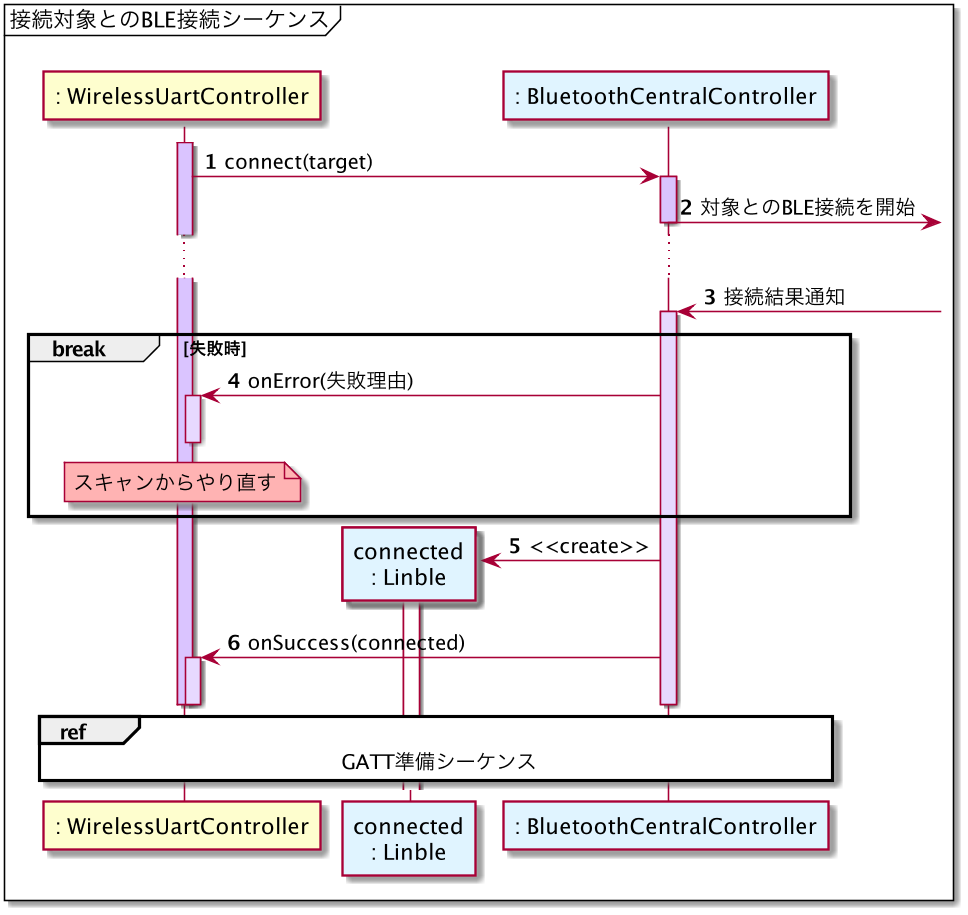

The diagram above was rendered by PlantUML. Its source (embedded in the PNG):
@startuml sequence_connection
skinparamlocked dpi 150

mainframe 接続対象とのBLE接続シーケンス

participant ": WirelessUartController" as WirelessUartController
participant "connected\n: Linble" as Linble #e0f4ff
participant ": BluetoothCentralController" as BluetoothCentralController #e0f4ff

autonumber

activate WirelessUartController #dac4ff

WirelessUartController -> BluetoothCentralController: connect(target)
activate BluetoothCentralController #dac4ff

BluetoothCentralController ->]: 対象とのBLE接続を開始

deactivate BluetoothCentralController

...

BluetoothCentralController <-]: 接続結果通知
activate BluetoothCentralController #e7d9ff

break 失敗時

BluetoothCentralController -> WirelessUartController: onError(失敗理由)
activate WirelessUartController #e7d9ff

note over WirelessUartController #ffb3b3: スキャンからやり直す

deactivate WirelessUartController

end

create Linble
BluetoothCentralController -> Linble: <<create>>
activate Linble

BluetoothCentralController -> WirelessUartController: onSuccess(connected)
activate WirelessUartController #e7d9ff

ref over WirelessUartController,Linble,BluetoothCentralController: GATT準備シーケンス

deactivate WirelessUartController


deactivate WirelessUartController

deactivate BluetoothCentralController

@enduml